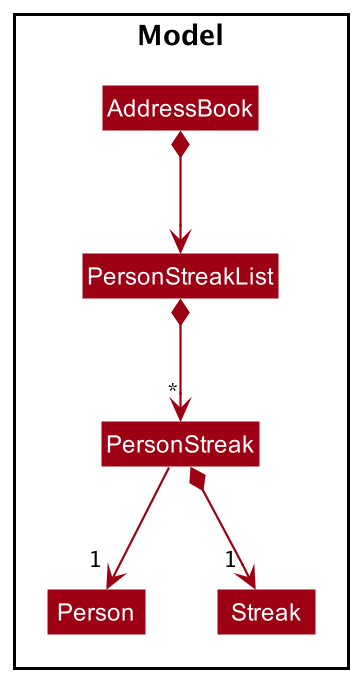

The diagram above was rendered by PlantUML. Its source (embedded in the PNG):
@startuml
!include style.puml
skinparam arrowThickness 1.1
skinparam arrowColor MODEL_COLOR
skinparam classBackgroundColor MODEL_COLOR
skinparam ArrowFontSize 11

Package Model <<Rectangle>>{
Class AddressBook
Class PersonStreakList
Class PersonStreak
Class Person
Class Streak
}

AddressBook *-down-> PersonStreakList
PersonStreakList *-down-> "*" PersonStreak
PersonStreak -down-> "1 " Person
PersonStreak *-down-> "1 " Streak

@enduml